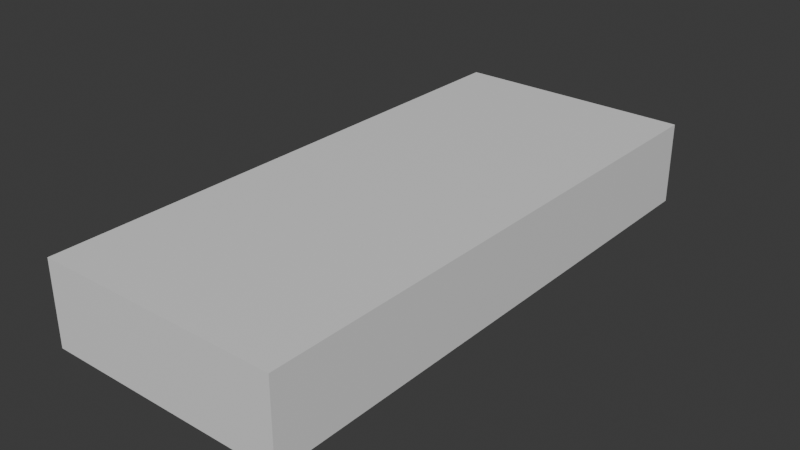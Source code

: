 # Source: Coche016.blend  (saved by Blender 4.3.32; exported with 4.5.12 LTS)
import bpy
from mathutils import Matrix  # noqa: F401  (used for matrix-valued properties, if any)

bpy.ops.wm.read_factory_settings(use_empty=True)
scene = bpy.context.scene
scene.name = 'Scene'

# ---- collections
col_collection = bpy.data.collections.new('Collection'); scene.collection.children.link(col_collection)

# ---- materials (node trees are filled in below, after node groups)
mat_material = bpy.data.materials.new('Material')
mat_material.alpha_threshold = 0.0
mat_material.roughness = 0.5
mat_material.line_color = (0.0, 0.0, 0.0, 1.0)

# ---- material node trees
mat_material.use_nodes = True; mat_material.node_tree.nodes.clear()
_N = mat_material.node_tree.nodes; _L = mat_material.node_tree.links
n0 = _N.new('ShaderNodeOutputMaterial'); n0.name = 'Material Output'; n0.location = (300, 300)
n1 = _N.new('ShaderNodeBsdfPrincipled'); n1.name = 'Principled BSDF'; n1.location = (10, 300)
n1.inputs[3].default_value = 1.45
_L.new(n1.outputs[0], n0.inputs[0])
n0.is_active_output = True

# ---- world
world_world = bpy.data.worlds.new('World'); scene.world = world_world
world_world.use_nodes = True; world_world.node_tree.nodes.clear()
_N = world_world.node_tree.nodes; _L = world_world.node_tree.links
n0 = _N.new('ShaderNodeOutputWorld'); n0.name = 'World Output'; n0.location = (300, 300)
n1 = _N.new('ShaderNodeBackground'); n1.name = 'Background'; n1.location = (10, 300)
n1.inputs[0].default_value = (0.05088, 0.05088, 0.05088, 1.0)
_L.new(n1.outputs[0], n0.inputs[0])
n0.is_active_output = True
world_world.color = (0.05088, 0.05088, 0.05088)
world_world.sun_shadow_jitter_overblur = 0.0

# ---- meshes
me_cube = bpy.data.meshes.new('Cube')
me_cube.from_pydata([(0.6555, 1.523, 0.1982), (0.6555, 1.523, -0.2518), (0.6555, -1.481, 0.1982), (0.6555, -1.481, -0.2518), (0.0, -0.5216, 0.1982), (0.0, -0.5216, -0.2518), (0.6555, -0.5216, -0.2518), (0.6555, -0.5216, 0.1982), (0.0, 1.523, -0.2518), (0.0, -1.481, 0.1982), (0.0, -1.481, -0.2518), (0.0, 1.523, 0.1982), (0.0, 0.3143, 0.1982), (0.0, 0.3143, -0.2518), (0.6555, 0.3143, -0.2518), (0.6555, 0.3143, 0.1982), (0.6555, -0.6312, 0.1982), (0.6555, -0.6312, -0.2518), (0.0, -0.6312, -0.2518), (0.0, -0.6312, 0.1982), (0.6555, -1.177, 0.1982), (0.0, -1.177, -0.2518), (0.0, -1.177, 0.1982), (0.6555, -1.177, -0.2518), (0.6555, -0.9106, -0.2518), (0.6555, -0.9106, 0.1982), (0.0, -0.9106, -0.2518), (0.0, -0.9106, 0.1982), (0.0, 0.726, 0.1982), (0.6555, 0.726, -0.2518), (0.0, 0.726, -0.2518), (0.6555, 0.726, 0.1982), (0.6555, 1.002, -0.2518), (0.0, 1.002, 0.1982), (0.0, 1.002, -0.2518), (0.6555, 1.002, 0.1982), (0.6555, 1.265, -0.2518), (0.0, 1.265, 0.1982), (0.0, 1.265, -0.2518), (0.6555, 1.265, 0.1982), (0.5787, -0.5216, -0.2518), (0.5787, -0.5216, 0.1982), (0.5787, -1.481, -0.2518), (0.5787, 1.523, 0.1982), (0.5787, 1.523, -0.2518), (0.5787, -1.481, 0.1982), (0.5787, 0.3143, 0.1982), (0.5787, 0.3143, -0.2518), (0.5787, -0.6312, 0.1982), (0.5787, -0.6312, -0.2518), (0.5787, -1.177, 0.1982), (0.5787, -1.177, -0.2518), (0.5787, -0.9106, -0.2518), (0.5787, -0.9106, 0.1982), (0.5787, 0.726, -0.2518), (0.5787, 0.726, 0.1982), (0.5787, 1.002, 0.1982), (0.5787, 1.002, -0.2518), (0.5787, 1.265, -0.2518), (0.5787, 1.265, 0.1982)], [], [(29, 31, 15, 14), (55, 28, 12, 46), (47, 14, 6, 40), (51, 23, 3, 42), (23, 20, 2, 3), (44, 43, 0, 1), (14, 15, 7, 6), (46, 12, 4, 41), (42, 45, 9, 10), (50, 22, 9, 45), (54, 29, 14, 47), (41, 4, 19, 48), (6, 7, 16, 17), (40, 6, 17, 49), (53, 27, 22, 50), (24, 25, 20, 23), (52, 24, 23, 51), (49, 17, 24, 52), (17, 16, 25, 24), (48, 19, 27, 53), (57, 32, 29, 54), (56, 33, 28, 55), (32, 35, 31, 29), (36, 39, 35, 32), (59, 37, 33, 56), (58, 36, 32, 57), (44, 1, 36, 58), (43, 11, 37, 59), (1, 0, 39, 36), (0, 43, 59, 39), (8, 44, 58, 38), (38, 58, 57, 34), (39, 59, 56, 35), (35, 56, 55, 31), (34, 57, 54, 30), (16, 48, 53, 25), (18, 49, 52, 26), (26, 52, 51, 21), (25, 53, 50, 20), (5, 40, 49, 18), (7, 41, 48, 16), (30, 54, 47, 13), (20, 50, 45, 2), (3, 2, 45, 42), (15, 46, 41, 7), (8, 11, 43, 44), (21, 51, 42, 10), (13, 47, 40, 5), (31, 55, 46, 15)])
_uv = me_cube.uv_layers.new(name='UVMap')
_uv.uv.foreach_set('vector', [0.375, 0.5663, 0.625, 0.5663, 0.625, 0.6006, 0.375, 0.6006, 0.6396, 0.5663, 0.75, 0.5663, 0.75, 0.6006, 0.6396, 0.6006, 0.3604, 0.6006, 0.375, 0.6006, 0.375, 0.6701, 0.3604, 0.6701, 0.3604, 0.7247, 0.375, 0.7247, 0.375, 0.75, 0.3604, 0.75, 0.375, 0.7247, 0.625, 0.7247, 0.625, 0.75, 0.375, 0.75, 0.375, 0.4854, 0.625, 0.4854, 0.625, 0.5, 0.375, 0.5, 0.375, 0.6006, 0.625, 0.6006, 0.625, 0.6701, 0.375, 0.6701, 0.6396, 0.6006, 0.75, 0.6006, 0.75, 0.6701, 0.6396, 0.6701, 0.375, 0.7646, 0.625, 0.7646, 0.625, 0.875, 0.375, 0.875, 0.6396, 0.7247, 0.75, 0.7247, 0.75, 0.75, 0.6396, 0.75, 0.3604, 0.5663, 0.375, 0.5663, 0.375, 0.6006, 0.3604, 0.6006, 0.6396, 0.6701, 0.75, 0.6701, 0.75, 0.6793, 0.6396, 0.6793, 0.375, 0.6701, 0.625, 0.6701, 0.625, 0.6793, 0.375, 0.6793, 0.3604, 0.6701, 0.375, 0.6701, 0.375, 0.6793, 0.3604, 0.6793, 0.6396, 0.7025, 0.75, 0.7025, 0.75, 0.7247, 0.6396, 0.7247, 0.375, 0.7025, 0.625, 0.7025, 0.625, 0.7247, 0.375, 0.7247, 0.3604, 0.7025, 0.375, 0.7025, 0.375, 0.7247, 0.3604, 0.7247, 0.3604, 0.6793, 0.375, 0.6793, 0.375, 0.7025, 0.3604, 0.7025, 0.375, 0.6793, 0.625, 0.6793, 0.625, 0.7025, 0.375, 0.7025, 0.6396, 0.6793, 0.75, 0.6793, 0.75, 0.7025, 0.6396, 0.7025, 0.3604, 0.5434, 0.375, 0.5434, 0.375, 0.5663, 0.3604, 0.5663, 0.6396, 0.5434, 0.75, 0.5434, 0.75, 0.5663, 0.6396, 0.5663, 0.375, 0.5434, 0.625, 0.5434, 0.625, 0.5663, 0.375, 0.5663, 0.375, 0.5215, 0.625, 0.5215, 0.625, 0.5434, 0.375, 0.5434, 0.6396, 0.5215, 0.75, 0.5215, 0.75, 0.5434, 0.6396, 0.5434, 0.3604, 0.5215, 0.375, 0.5215, 0.375, 0.5434, 0.3604, 0.5434, 0.3604, 0.5, 0.375, 0.5, 0.375, 0.5215, 0.3604, 0.5215, 0.6396, 0.5, 0.75, 0.5, 0.75, 0.5215, 0.6396, 0.5215, 0.375, 0.5, 0.625, 0.5, 0.625, 0.5215, 0.375, 0.5215, 0.625, 0.5, 0.6396, 0.5, 0.6396, 0.5215, 0.625, 0.5215, 0.25, 0.5, 0.3604, 0.5, 0.3604, 0.5215, 0.25, 0.5215, 0.25, 0.5215, 0.3604, 0.5215, 0.3604, 0.5434, 0.25, 0.5434, 0.625, 0.5215, 0.6396, 0.5215, 0.6396, 0.5434, 0.625, 0.5434, 0.625, 0.5434, 0.6396, 0.5434, 0.6396, 0.5663, 0.625, 0.5663, 0.25, 0.5434, 0.3604, 0.5434, 0.3604, 0.5663, 0.25, 0.5663, 0.625, 0.6793, 0.6396, 0.6793, 0.6396, 0.7025, 0.625, 0.7025, 0.25, 0.6793, 0.3604, 0.6793, 0.3604, 0.7025, 0.25, 0.7025, 0.25, 0.7025, 0.3604, 0.7025, 0.3604, 0.7247, 0.25, 0.7247, 0.625, 0.7025, 0.6396, 0.7025, 0.6396, 0.7247, 0.625, 0.7247, 0.25, 0.6701, 0.3604, 0.6701, 0.3604, 0.6793, 0.25, 0.6793, 0.625, 0.6701, 0.6396, 0.6701, 0.6396, 0.6793, 0.625, 0.6793, 0.25, 0.5663, 0.3604, 0.5663, 0.3604, 0.6006, 0.25, 0.6006, 0.625, 0.7247, 0.6396, 0.7247, 0.6396, 0.75, 0.625, 0.75, 0.375, 0.75, 0.625, 0.75, 0.625, 0.7646, 0.375, 0.7646, 0.625, 0.6006, 0.6396, 0.6006, 0.6396, 0.6701, 0.625, 0.6701, 0.375, 0.375, 0.625, 0.375, 0.625, 0.4854, 0.375, 0.4854, 0.25, 0.7247, 0.3604, 0.7247, 0.3604, 0.75, 0.25, 0.75, 0.25, 0.6006, 0.3604, 0.6006, 0.3604, 0.6701, 0.25, 0.6701, 0.625, 0.5663, 0.6396, 0.5663, 0.6396, 0.6006, 0.625, 0.6006])
me_cube.materials.append(mat_material)
me_cube.use_mirror_vertex_groups = False
me_cube.update()

# ---- objects
ob_cube = bpy.data.objects.new('Cube', me_cube)
ob_plano_superior = bpy.data.objects.new('plano superior', None)
ob_plano_lateral = bpy.data.objects.new('plano lateral', None)
ob_plano_frontal = bpy.data.objects.new('plano frontal', None)

# ---- transforms, parenting, visibility, modifiers, constraints
ob_cube.location = (0.0, 0.0, 0.0)
ob_cube.lock_rotations_4d = False
ob_cube.empty_display_type = 'ARROWS'
ob_cube.lineart.crease_threshold = 0.0
_m = ob_cube.modifiers.new('Mirror', 'MIRROR')
ob_plano_superior.location = (-0.6928, 0.9428, 0.0)
ob_plano_superior.rotation_euler = (0.0, -0.0, -4.712)
ob_plano_superior.empty_display_type = 'IMAGE'
ob_plano_superior.empty_display_size = 5.0
ob_plano_superior.use_empty_image_alpha = True
ob_plano_superior.color = (1.0, 1.0, 1.0, 0.2598)
ob_plano_lateral.location = (-0.0003503, 0.9404, -0.8532)
ob_plano_lateral.rotation_euler = (1.571, 1.192e-08, -4.712)
ob_plano_lateral.empty_display_type = 'IMAGE'
ob_plano_lateral.empty_display_size = 5.0
ob_plano_lateral.use_empty_image_alpha = True
ob_plano_lateral.color = (1.0, 1.0, 1.0, 0.3386)
ob_plano_frontal.location = (1.74, 0.2466, -0.8549)
ob_plano_frontal.rotation_euler = (1.571, 1.192e-08, -3.142)
ob_plano_frontal.empty_display_type = 'IMAGE'
ob_plano_frontal.empty_display_size = 5.0
ob_plano_frontal.use_empty_image_alpha = True
ob_plano_frontal.color = (1.0, 1.0, 1.0, 0.2756)

# ---- collection membership
col_collection.objects.link(ob_cube)
col_collection.objects.link(ob_plano_superior)
col_collection.objects.link(ob_plano_lateral)
col_collection.objects.link(ob_plano_frontal)

# ---- scene / render settings (as saved in the file)
scene.frame_start = 1; scene.frame_end = 250; scene.frame_set(1)
scene.render.engine = 'BLENDER_EEVEE_NEXT'
bpy.context.view_layer.update()

# ---- added for rendering (the .blend has no active camera and no usable light): camera, sun
cam_auto = bpy.data.cameras.new('AutoCamera')
cam_auto.lens = 50.0
cam_auto.sensor_width = 36.0
cam_auto.clip_end = 1000.0
ob_auto_camera = bpy.data.objects.new('AutoCamera', cam_auto)
scene.collection.objects.link(ob_auto_camera)
ob_auto_camera.location = (3.06156, -3.65298, 2.42244)
ob_auto_camera.rotation_euler = (1.09748, -7.21219e-08, 0.694738)
scene.camera = ob_auto_camera
light_auto_sun = bpy.data.lights.new('AutoSun', 'SUN')
light_auto_sun.energy = 3.0
light_auto_sun.angle = 0.0523599
ob_auto_sun = bpy.data.objects.new('AutoSun', light_auto_sun)
scene.collection.objects.link(ob_auto_sun)
ob_auto_sun.rotation_euler = (0.872665, 0.174533, 0.523599)
bpy.context.view_layer.update()
